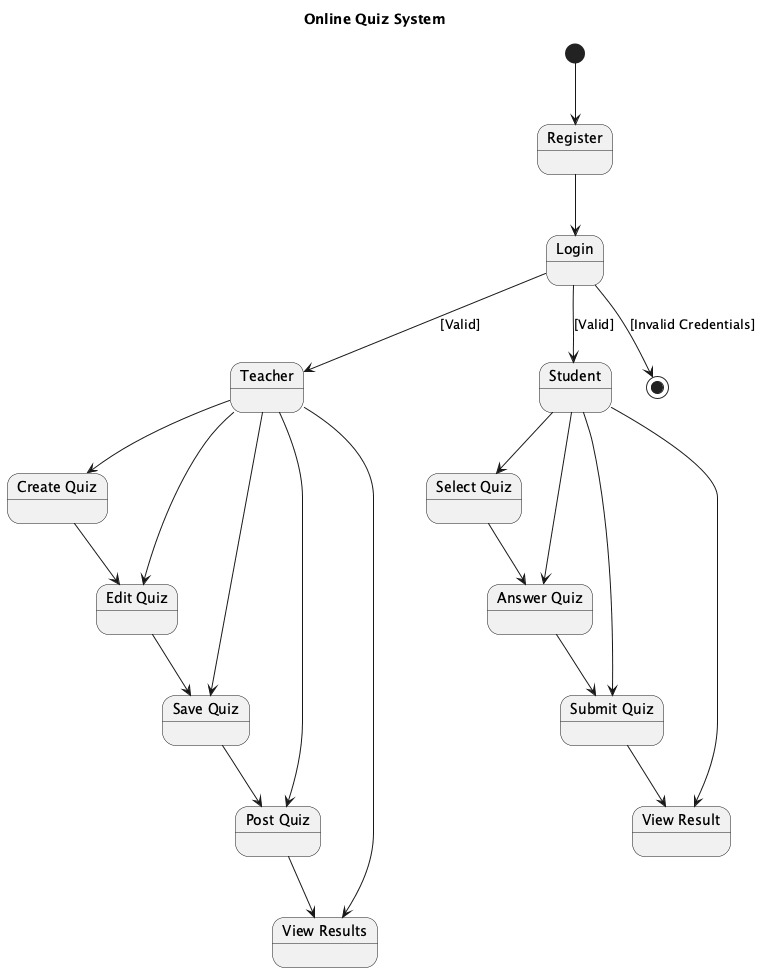

The diagram above was rendered by PlantUML. Its source (embedded in the PNG):
@startuml
title Online Quiz System

state "Register" as Register
state "Login" as Login
state "Teacher" as Teacher
state "Student" as Student
state "Create Quiz" as CreateQuiz
state "Edit Quiz" as EditQuiz
state "Save Quiz" as SaveQuiz
state "Post Quiz" as PostQuiz
state "View Results" as ViewResults
state "Select Quiz" as SelectQuiz
state "Answer Quiz" as AnswerQuiz
state "Submit Quiz" as SubmitQuiz
state "View Result" as ViewResult

[*] --> Register

Register --> Login
Login --> [*] : [Invalid Credentials]
Login --> Teacher : [Valid]
Login --> Student : [Valid]

Teacher --> CreateQuiz
Teacher --> EditQuiz
Teacher --> SaveQuiz
Teacher --> PostQuiz
Teacher --> ViewResults

Student --> SelectQuiz
Student --> AnswerQuiz
Student --> SubmitQuiz
Student --> ViewResult

CreateQuiz --> EditQuiz
EditQuiz --> SaveQuiz
SaveQuiz --> PostQuiz
PostQuiz --> ViewResults

SelectQuiz --> AnswerQuiz
AnswerQuiz --> SubmitQuiz
SubmitQuiz --> ViewResult

@enduml